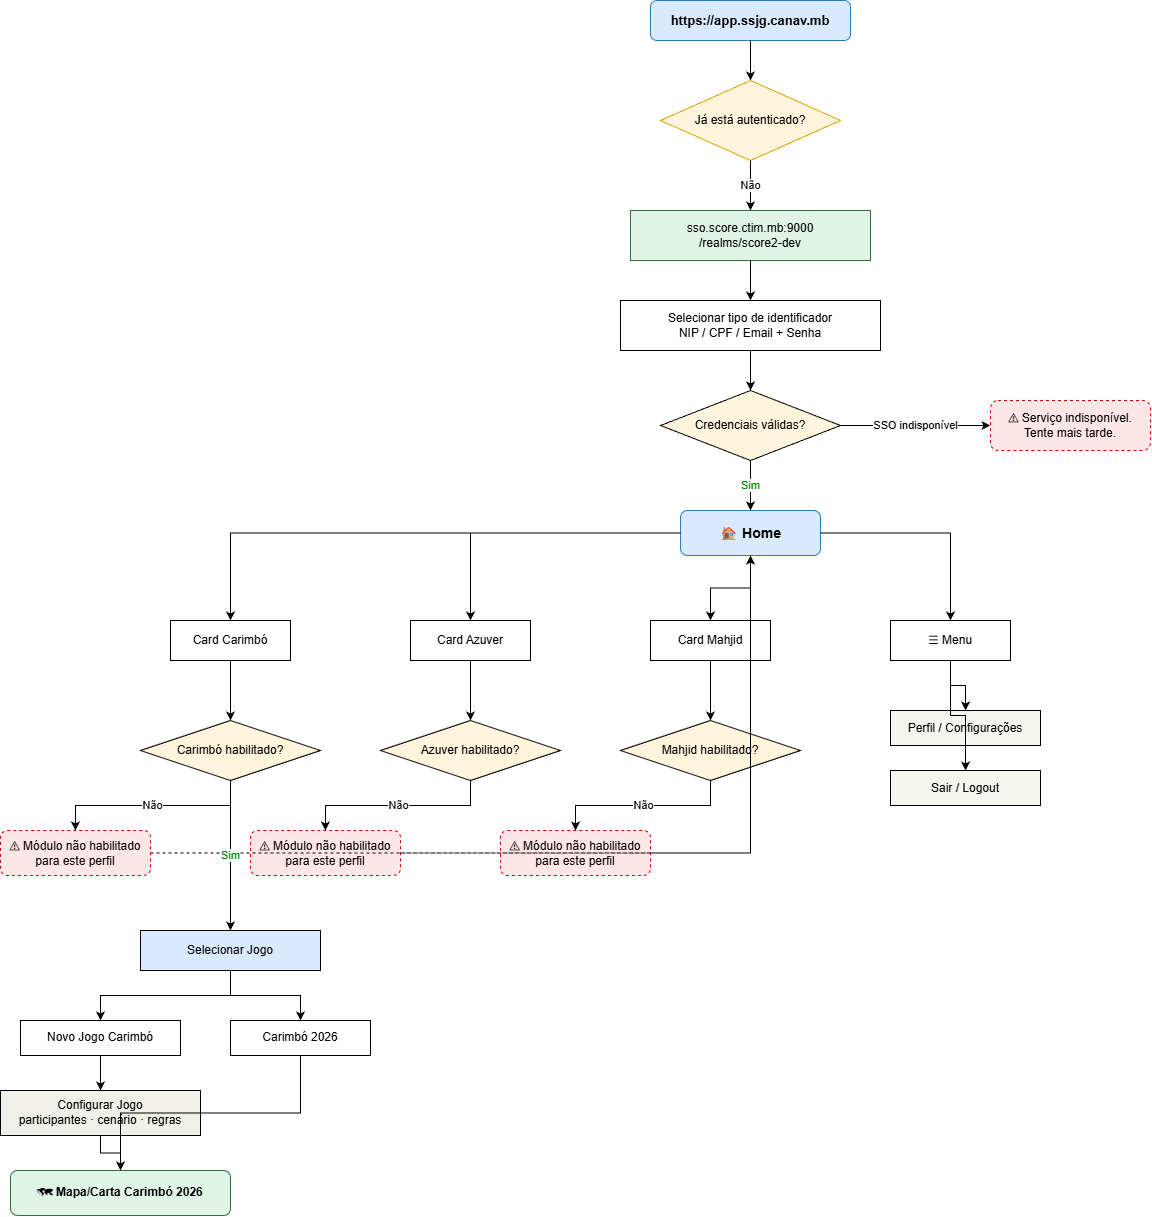

The diagram above was exported from draw.io. Its source (the exported page's mxGraphModel, read from the mxfile embedded in the PNG):
<mxGraphModel dx="1240" dy="731" grid="1" gridSize="10" guides="1" tooltips="1" connect="1" arrows="1" fold="1" page="1" pageScale="1" pageWidth="1600" pageHeight="1200" math="0" shadow="0">
  <root>
    <mxCell id="0" />
    <mxCell id="1" parent="0" />
    <mxCell id="START" parent="1" style="rounded=1;whiteSpace=wrap;html=1;fillColor=#d9eaff;strokeColor=#2c7cb6;fontStyle=1;fontSize=13;" value="https://app.ssjg.canav.mb" vertex="1">
      <mxGeometry height="40" width="200" x="680" y="40" as="geometry" />
    </mxCell>
    <mxCell id="AUTH" parent="1" style="rhombus;whiteSpace=wrap;html=1;fillColor=#fff4dc;strokeColor=#d4a500;" value="Já está autenticado?" vertex="1">
      <mxGeometry height="80" width="180" x="690" y="120" as="geometry" />
    </mxCell>
    <mxCell id="edge1" edge="1" parent="1" source="START" style="edgeStyle=orthogonalEdgeStyle;rounded=0;orthogonalLoop=1;jettySize=auto;html=1;" target="AUTH">
      <mxGeometry relative="1" as="geometry" />
    </mxCell>
    <mxCell id="edge2" edge="1" parent="1" source="AUTH" style="edgeStyle=orthogonalEdgeStyle;rounded=0;html=1;fontColor=#008800;" target="HOME" value="Sim">
      <mxGeometry relative="1" as="geometry" />
    </mxCell>
    <mxCell id="edge3" edge="1" parent="1" source="AUTH" style="edgeStyle=orthogonalEdgeStyle;rounded=0;html=1;" target="SSO_URL" value="Não">
      <mxGeometry relative="1" as="geometry" />
    </mxCell>
    <mxCell id="SSO_URL" parent="1" style="rounded=0;whiteSpace=wrap;html=1;fillColor=#e0f5e6;strokeColor=#2d6e46;" value="sso.score.ctim.mb:9000&#10;/realms/score2-dev" vertex="1">
      <mxGeometry height="50" width="240" x="660" y="250" as="geometry" />
    </mxCell>
    <mxCell id="LOGIN" parent="1" style="rounded=0;whiteSpace=wrap;html=1;" value="Selecionar tipo de identificador&#10;NIP / CPF / Email + Senha" vertex="1">
      <mxGeometry height="50" width="260" x="650" y="340" as="geometry" />
    </mxCell>
    <mxCell id="edge4" edge="1" parent="1" source="SSO_URL" style="edgeStyle=orthogonalEdgeStyle;rounded=0;html=1;" target="LOGIN">
      <mxGeometry relative="1" as="geometry" />
    </mxCell>
    <mxCell id="CRED" parent="1" style="rhombus;whiteSpace=wrap;html=1;fillColor=#fff4dc;" value="Credenciais válidas?" vertex="1">
      <mxGeometry height="70" width="180" x="690" y="430" as="geometry" />
    </mxCell>
    <mxCell id="edge5" edge="1" parent="1" source="LOGIN" style="edgeStyle=orthogonalEdgeStyle;rounded=0;html=1;" target="CRED">
      <mxGeometry relative="1" as="geometry" />
    </mxCell>
    <mxCell id="ERR_SSO" parent="1" style="rounded=1;whiteSpace=wrap;html=1;fillColor=#ffe6e6;strokeColor=#cc0000;dashed=1;" value="⚠ Serviço indisponível.&#10;Tente mais tarde." vertex="1">
      <mxGeometry height="50" width="160" x="1020" y="440" as="geometry" />
    </mxCell>
    <mxCell id="edge_err" edge="1" parent="1" source="CRED" style="edgeStyle=orthogonalEdgeStyle;rounded=0;html=1;" target="ERR_SSO" value="SSO indisponível">
      <mxGeometry relative="1" as="geometry" />
    </mxCell>
    <mxCell id="edge6" edge="1" parent="1" source="CRED" style="edgeStyle=orthogonalEdgeStyle;rounded=0;html=1;fontColor=#008800;" target="HOME" value="Sim">
      <mxGeometry relative="1" as="geometry" />
    </mxCell>
    <mxCell id="HOME" parent="1" style="rounded=1;whiteSpace=wrap;html=1;fillColor=#d9eaff;strokeColor=#2c7cb6;fontStyle=1;fontSize=14;" value="🏠 Home" vertex="1">
      <mxGeometry height="45" width="140" x="710" y="550" as="geometry" />
    </mxCell>
    <mxCell id="CARD_C" parent="1" style="rounded=0;whiteSpace=wrap;html=1;" value="Card Carimbó" vertex="1">
      <mxGeometry height="40" width="120" x="200" y="660" as="geometry" />
    </mxCell>
    <mxCell id="CARD_A" parent="1" style="rounded=0;whiteSpace=wrap;html=1;" value="Card Azuver" vertex="1">
      <mxGeometry height="40" width="120" x="440" y="660" as="geometry" />
    </mxCell>
    <mxCell id="CARD_M" parent="1" style="rounded=0;whiteSpace=wrap;html=1;" value="Card Mahjid" vertex="1">
      <mxGeometry height="40" width="120" x="680" y="660" as="geometry" />
    </mxCell>
    <mxCell id="edge_c1" edge="1" parent="1" source="HOME" style="edgeStyle=orthogonalEdgeStyle;rounded=0;html=1;" target="CARD_C">
      <mxGeometry relative="1" as="geometry" />
    </mxCell>
    <mxCell id="edge_c2" edge="1" parent="1" source="HOME" style="edgeStyle=orthogonalEdgeStyle;rounded=0;html=1;" target="CARD_A">
      <mxGeometry relative="1" as="geometry" />
    </mxCell>
    <mxCell id="edge_c3" edge="1" parent="1" source="HOME" style="edgeStyle=orthogonalEdgeStyle;rounded=0;html=1;" target="CARD_M">
      <mxGeometry relative="1" as="geometry" />
    </mxCell>
    <mxCell id="MENU" parent="1" style="rounded=0;whiteSpace=wrap;html=1;" value="☰ Menu" vertex="1">
      <mxGeometry height="40" width="120" x="920" y="660" as="geometry" />
    </mxCell>
    <mxCell id="edge_menu" edge="1" parent="1" source="HOME" style="edgeStyle=orthogonalEdgeStyle;rounded=0;html=1;" target="MENU">
      <mxGeometry relative="1" as="geometry" />
    </mxCell>
    <mxCell id="PERFIL" parent="1" style="rounded=0;whiteSpace=wrap;html=1;fillColor=#f5f5f0;" value="Perfil / Configurações" vertex="1">
      <mxGeometry height="35" width="150" x="920" y="750" as="geometry" />
    </mxCell>
    <mxCell id="LOGOUT" parent="1" style="rounded=0;whiteSpace=wrap;html=1;fillColor=#f5f5f0;" value="Sair / Logout" vertex="1">
      <mxGeometry height="35" width="150" x="920" y="810" as="geometry" />
    </mxCell>
    <mxCell id="edge_perfil" edge="1" parent="1" source="MENU" style="edgeStyle=orthogonalEdgeStyle;rounded=0;html=1;" target="PERFIL">
      <mxGeometry relative="1" as="geometry" />
    </mxCell>
    <mxCell id="edge_logout" edge="1" parent="1" source="MENU" style="edgeStyle=orthogonalEdgeStyle;rounded=0;html=1;" target="LOGOUT">
      <mxGeometry relative="1" as="geometry" />
    </mxCell>
    <mxCell id="HAB_C" parent="1" style="rhombus;whiteSpace=wrap;html=1;fillColor=#fff4dc;" value="Carimbó habilitado?" vertex="1">
      <mxGeometry height="60" width="180" x="170" y="760" as="geometry" />
    </mxCell>
    <mxCell id="HAB_A" parent="1" style="rhombus;whiteSpace=wrap;html=1;fillColor=#fff4dc;" value="Azuver habilitado?" vertex="1">
      <mxGeometry height="60" width="180" x="410" y="760" as="geometry" />
    </mxCell>
    <mxCell id="HAB_M" parent="1" style="rhombus;whiteSpace=wrap;html=1;fillColor=#fff4dc;" value="Mahjid habilitado?" vertex="1">
      <mxGeometry height="60" width="180" x="650" y="760" as="geometry" />
    </mxCell>
    <mxCell id="edge_hab_c" edge="1" parent="1" source="CARD_C" style="edgeStyle=orthogonalEdgeStyle;rounded=0;html=1;" target="HAB_C">
      <mxGeometry relative="1" as="geometry" />
    </mxCell>
    <mxCell id="edge_hab_a" edge="1" parent="1" source="CARD_A" style="edgeStyle=orthogonalEdgeStyle;rounded=0;html=1;" target="HAB_A">
      <mxGeometry relative="1" as="geometry" />
    </mxCell>
    <mxCell id="edge_hab_m" edge="1" parent="1" source="CARD_M" style="edgeStyle=orthogonalEdgeStyle;rounded=0;html=1;" target="HAB_M">
      <mxGeometry relative="1" as="geometry" />
    </mxCell>
    <mxCell id="MSG_C" parent="1" style="rounded=1;whiteSpace=wrap;html=1;fillColor=#ffe6e6;strokeColor=#cc0000;dashed=1;" value="⚠ Módulo não habilitado&#10;para este perfil" vertex="1">
      <mxGeometry height="45" width="150" x="30" y="870" as="geometry" />
    </mxCell>
    <mxCell id="edge_msg_c" edge="1" parent="1" source="HAB_C" style="edgeStyle=orthogonalEdgeStyle;rounded=0;html=1;" target="MSG_C" value="Não">
      <mxGeometry relative="1" as="geometry" />
    </mxCell>
    <mxCell id="MSG_A" parent="1" style="rounded=1;whiteSpace=wrap;html=1;fillColor=#ffe6e6;strokeColor=#cc0000;dashed=1;" value="⚠ Módulo não habilitado&#10;para este perfil" vertex="1">
      <mxGeometry height="45" width="150" x="280" y="870" as="geometry" />
    </mxCell>
    <mxCell id="edge_msg_a" edge="1" parent="1" source="HAB_A" style="edgeStyle=orthogonalEdgeStyle;rounded=0;html=1;" target="MSG_A" value="Não">
      <mxGeometry relative="1" as="geometry" />
    </mxCell>
    <mxCell id="MSG_M" parent="1" style="rounded=1;whiteSpace=wrap;html=1;fillColor=#ffe6e6;strokeColor=#cc0000;dashed=1;" value="⚠ Módulo não habilitado&#10;para este perfil" vertex="1">
      <mxGeometry height="45" width="150" x="530" y="870" as="geometry" />
    </mxCell>
    <mxCell id="edge_msg_m" edge="1" parent="1" source="HAB_M" style="edgeStyle=orthogonalEdgeStyle;rounded=0;html=1;" target="MSG_M" value="Não">
      <mxGeometry relative="1" as="geometry" />
    </mxCell>
    <mxCell id="back_c" edge="1" parent="1" source="MSG_C" style="edgeStyle=orthogonalEdgeStyle;rounded=0;html=1;dashed=1;" target="HOME">
      <mxGeometry relative="1" as="geometry" />
    </mxCell>
    <mxCell id="back_a" edge="1" parent="1" source="MSG_A" style="edgeStyle=orthogonalEdgeStyle;rounded=0;html=1;dashed=1;" target="HOME">
      <mxGeometry relative="1" as="geometry" />
    </mxCell>
    <mxCell id="back_m" edge="1" parent="1" source="MSG_M" style="edgeStyle=orthogonalEdgeStyle;rounded=0;html=1;dashed=1;" target="HOME">
      <mxGeometry relative="1" as="geometry" />
    </mxCell>
    <mxCell id="SEL_C" parent="1" style="rounded=0;whiteSpace=wrap;html=1;fillColor=#d9eaff;" value="Selecionar Jogo" vertex="1">
      <mxGeometry height="40" width="180" x="170" y="970" as="geometry" />
    </mxCell>
    <mxCell id="edge_sel_c" edge="1" parent="1" source="HAB_C" style="edgeStyle=orthogonalEdgeStyle;rounded=0;html=1;fontColor=#008800;" target="SEL_C" value="Sim">
      <mxGeometry relative="1" as="geometry" />
    </mxCell>
    <mxCell id="NJ_C" parent="1" style="rounded=0;whiteSpace=wrap;html=1;" value="Novo Jogo Carimbó" vertex="1">
      <mxGeometry height="35" width="160" x="50" y="1060" as="geometry" />
    </mxCell>
    <mxCell id="EJ_C" parent="1" style="rounded=0;whiteSpace=wrap;html=1;" value="Carimbó 2026" vertex="1">
      <mxGeometry height="35" width="140" x="260" y="1060" as="geometry" />
    </mxCell>
    <mxCell id="edge_njc" edge="1" parent="1" source="SEL_C" style="edgeStyle=orthogonalEdgeStyle;rounded=0;html=1;" target="NJ_C">
      <mxGeometry relative="1" as="geometry" />
    </mxCell>
    <mxCell id="edge_ejc" edge="1" parent="1" source="SEL_C" style="edgeStyle=orthogonalEdgeStyle;rounded=0;html=1;" target="EJ_C">
      <mxGeometry relative="1" as="geometry" />
    </mxCell>
    <mxCell id="CFG_C" parent="1" style="rounded=0;whiteSpace=wrap;html=1;fillColor=#f0f0e8;" value="Configurar Jogo&#10;participantes · cenário · regras" vertex="1">
      <mxGeometry height="45" width="200" x="30" y="1130" as="geometry" />
    </mxCell>
    <mxCell id="MAPA_C" parent="1" style="rounded=1;whiteSpace=wrap;html=1;fillColor=#e0f5e6;strokeColor=#2d6e46;fontStyle=1;" value="🗺 Mapa/Carta Carimbó 2026" vertex="1">
      <mxGeometry height="45" width="220" x="40" y="1210" as="geometry" />
    </mxCell>
    <mxCell id="edge_cfgc" edge="1" parent="1" source="NJ_C" style="edgeStyle=orthogonalEdgeStyle;rounded=0;html=1;" target="CFG_C">
      <mxGeometry relative="1" as="geometry" />
    </mxCell>
    <mxCell id="edge_cfgc2" edge="1" parent="1" source="CFG_C" style="edgeStyle=orthogonalEdgeStyle;rounded=0;html=1;" target="MAPA_C">
      <mxGeometry relative="1" as="geometry" />
    </mxCell>
    <mxCell id="edge_ejcmap" edge="1" parent="1" source="EJ_C" style="edgeStyle=orthogonalEdgeStyle;rounded=0;html=1;" target="MAPA_C">
      <mxGeometry relative="1" as="geometry" />
    </mxCell>
  </root>
</mxGraphModel>